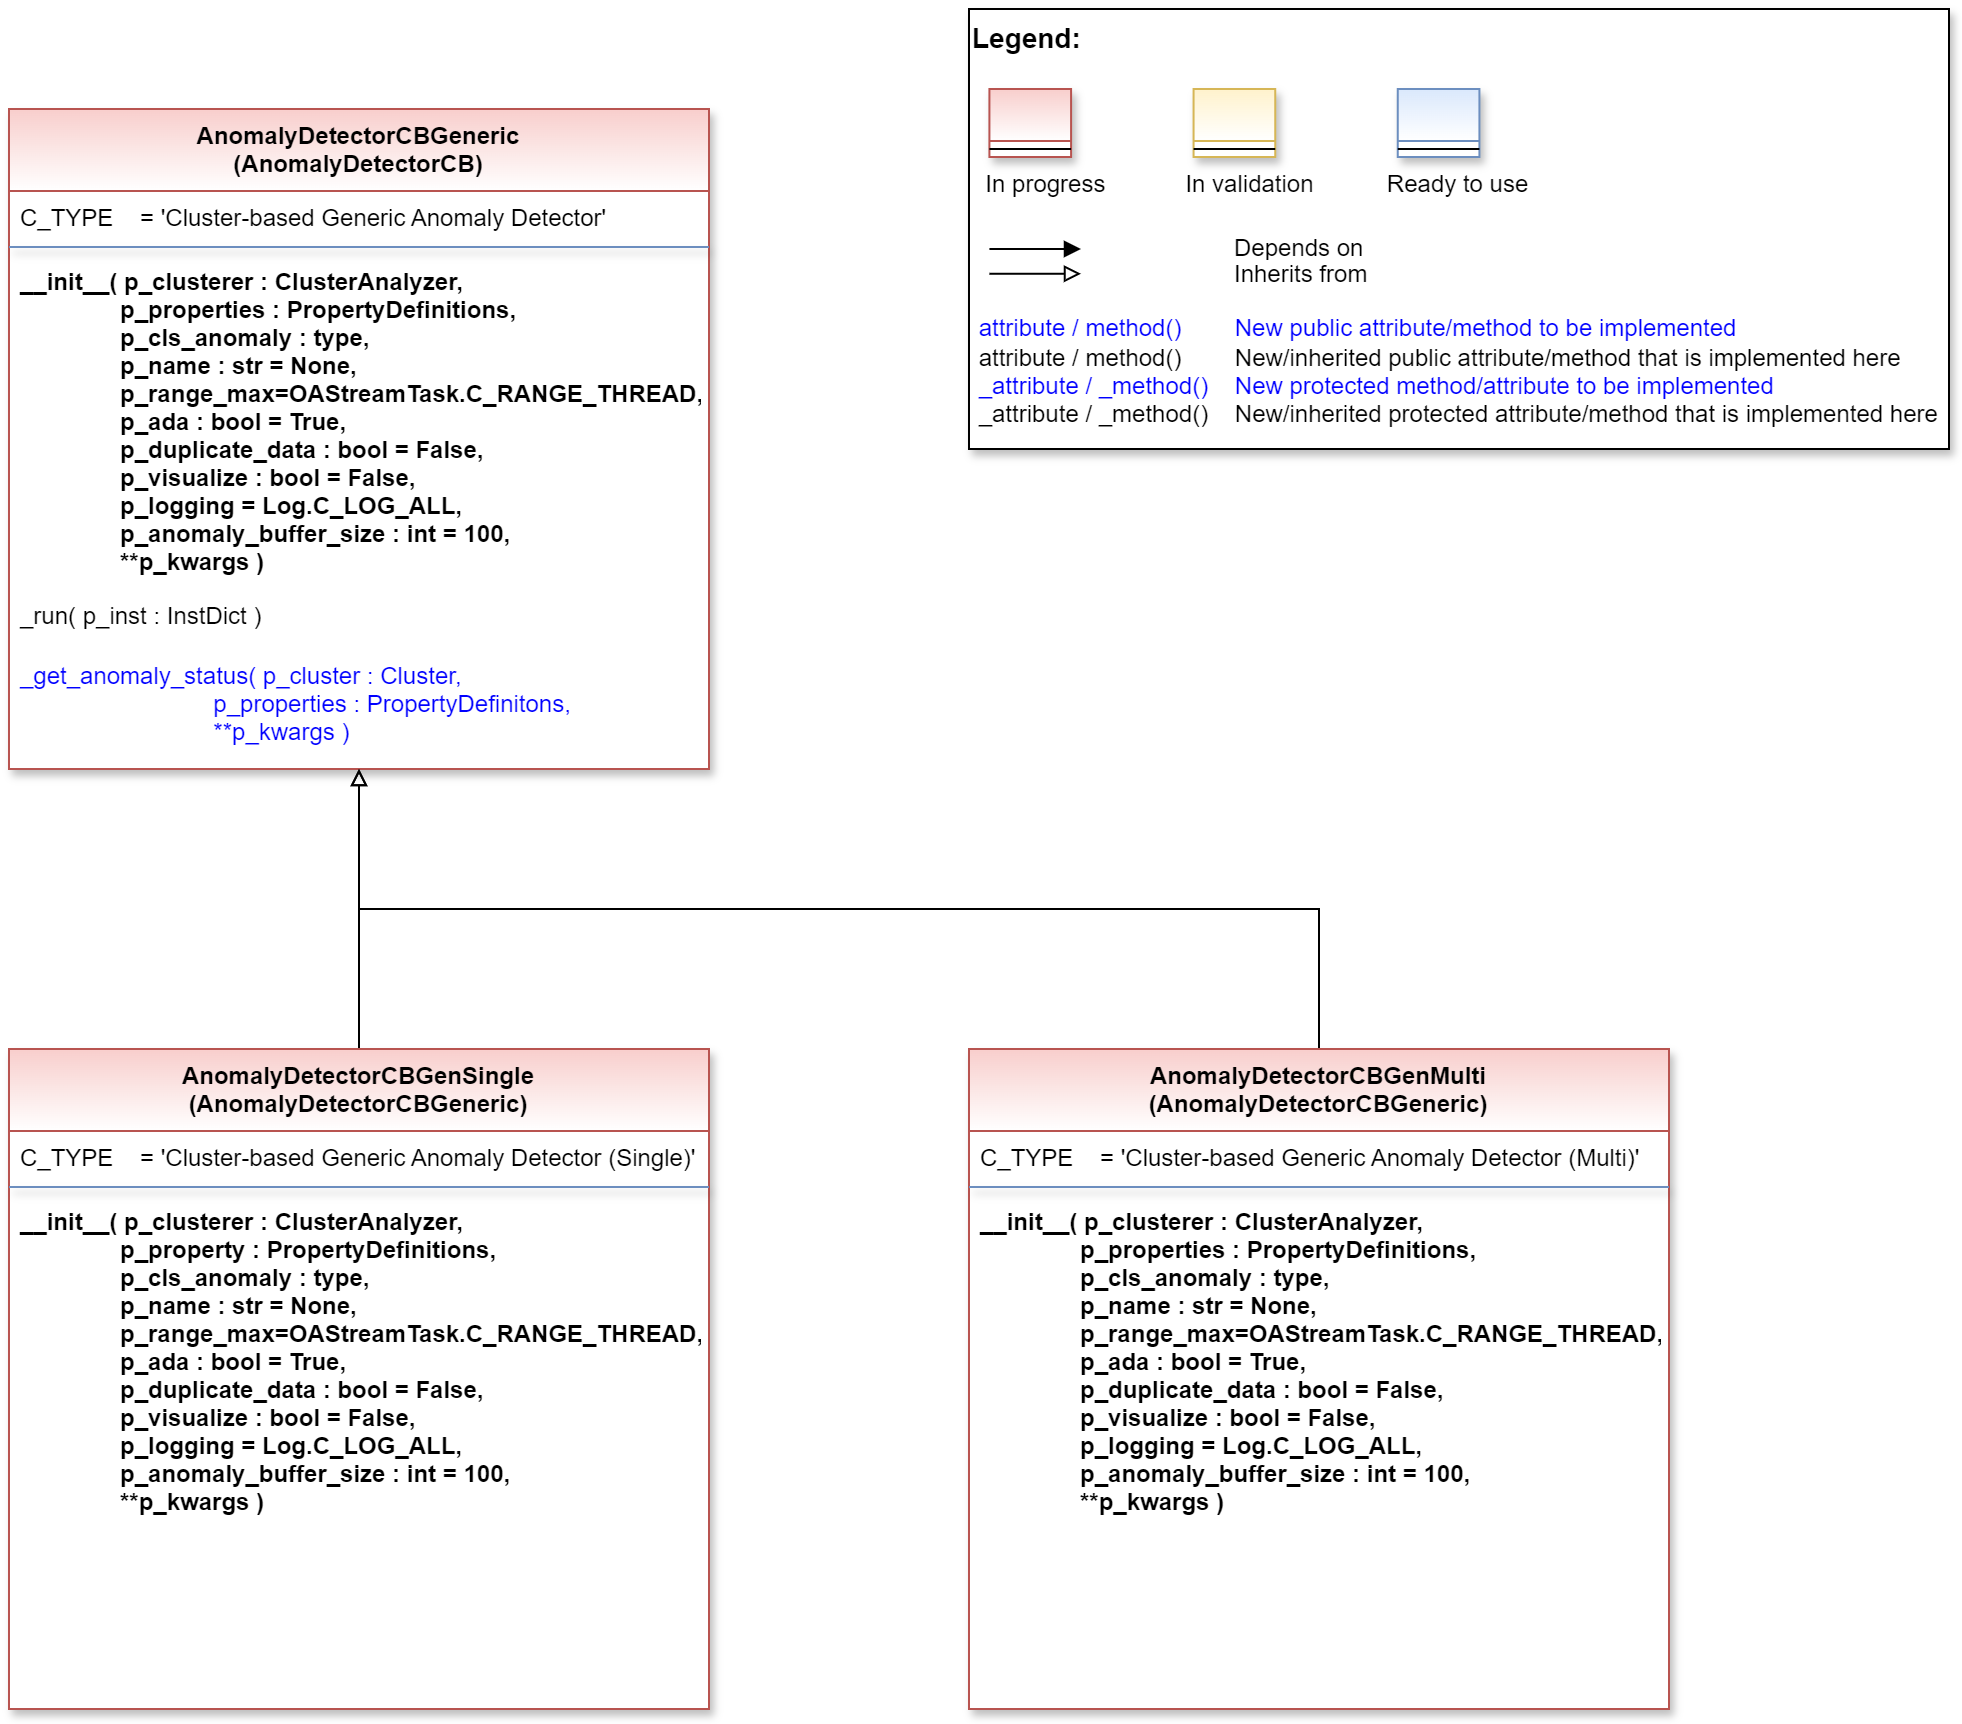

The diagram above was exported from draw.io. Its source (the exported page's mxGraphModel, read from the mxfile embedded in the PNG):
<mxGraphModel dx="1050" dy="621" grid="1" gridSize="10" guides="1" tooltips="1" connect="1" arrows="1" fold="1" page="1" pageScale="1" pageWidth="2336" pageHeight="1654" math="0" shadow="0">
  <root>
    <mxCell id="0" />
    <mxCell id="1" parent="0" />
    <mxCell id="2" value="" style="group" vertex="1" connectable="0" parent="1">
      <mxGeometry x="520" y="40" width="490" height="220" as="geometry" />
    </mxCell>
    <mxCell id="3" value="&lt;font color=&quot;#000000&quot; size=&quot;1&quot;&gt;&lt;b style=&quot;font-size: 14px&quot;&gt;Legend:&lt;br&gt;&lt;/b&gt;&lt;/font&gt;&lt;br&gt;&lt;br&gt;&lt;br&gt;&lt;font color=&quot;#0000ff&quot; style=&quot;font-size: 6px&quot;&gt;&lt;br&gt;&lt;/font&gt;&lt;span style=&quot;color: rgb(0 , 0 , 0)&quot;&gt;&lt;font style=&quot;font-size: 4px&quot;&gt;&amp;nbsp; &amp;nbsp;&lt;/font&gt;&amp;nbsp;In progress&amp;nbsp; &amp;nbsp; &amp;nbsp; &amp;nbsp; &amp;nbsp; &amp;nbsp; In validation&amp;nbsp; &amp;nbsp; &amp;nbsp; &amp;nbsp; &amp;nbsp; &amp;nbsp;Ready to use&lt;/span&gt;&lt;font color=&quot;#000000&quot;&gt;&amp;nbsp;&lt;br&gt;&lt;/font&gt;&lt;font color=&quot;#0000ff&quot;&gt;&lt;br&gt;&lt;br&gt;&lt;br&gt;&lt;br&gt;&amp;nbsp;attribute / method()&amp;nbsp; &amp;nbsp; &amp;nbsp; &amp;nbsp; New public attribute/method to be implemented&lt;/font&gt;&lt;br&gt;&lt;font color=&quot;#000000&quot;&gt;&amp;nbsp;&lt;/font&gt;&lt;font color=&quot;#000000&quot;&gt;attribute / method()&lt;span&gt; &lt;/span&gt;&amp;nbsp; &amp;nbsp; &amp;nbsp; &amp;nbsp;New/inherited public attribute/method that is implemented here&lt;br&gt;&lt;/font&gt;&lt;font color=&quot;#0000ff&quot;&gt;&amp;nbsp;_attribute /&amp;nbsp;&lt;/font&gt;&lt;font color=&quot;#0000ff&quot;&gt;_method()&amp;nbsp; &amp;nbsp; New protected method/attribute to be implemented&lt;/font&gt;&lt;br&gt;&lt;font color=&quot;#000000&quot;&gt;&amp;nbsp;_attribute / _method()&amp;nbsp; &amp;nbsp; New/inherited protected attribute/method that is implemented here&lt;br&gt;&lt;/font&gt;&lt;font color=&quot;#000000&quot;&gt;&lt;br&gt;&lt;br&gt;&lt;br&gt;&lt;br&gt;&lt;br&gt;&lt;/font&gt;" style="text;html=1;align=left;verticalAlign=top;whiteSpace=wrap;rounded=0;fontColor=#006600;strokeColor=#000000;shadow=1;fillColor=#ffffff;" vertex="1" parent="2">
      <mxGeometry width="489.99999999999994" height="220" as="geometry" />
    </mxCell>
    <mxCell id="4" value="Depends on" style="endArrow=block;html=1;labelPosition=right;verticalLabelPosition=middle;align=left;verticalAlign=middle;endFill=1;fontSize=12;" edge="1" parent="2">
      <mxGeometry x="-1623.1249999999998" y="-2180" width="51.041666666666664" height="50" as="geometry">
        <mxPoint x="10.20802398989899" y="120.00301587301601" as="sourcePoint" />
        <mxPoint x="55.990852272727174" y="120.00301587301601" as="targetPoint" />
        <mxPoint x="98" as="offset" />
        <Array as="points">
          <mxPoint x="30.624999999999996" y="120" />
        </Array>
      </mxGeometry>
    </mxCell>
    <mxCell id="5" value="Inherits from" style="endArrow=block;html=1;labelPosition=right;verticalLabelPosition=middle;align=left;verticalAlign=middle;endFill=0;fontSize=12;" edge="1" parent="2">
      <mxGeometry x="-1623.1249999999998" y="-2180" width="51.041666666666664" height="50" as="geometry">
        <mxPoint x="10.20802398989899" y="132.3846031746034" as="sourcePoint" />
        <mxPoint x="55.990852272727174" y="132.3846031746034" as="targetPoint" />
        <mxPoint x="98" y="1" as="offset" />
      </mxGeometry>
    </mxCell>
    <mxCell id="6" value="" style="swimlane;fontStyle=3;align=center;verticalAlign=top;childLayout=stackLayout;horizontal=1;startSize=26;horizontalStack=0;resizeParent=1;resizeLast=0;collapsible=1;marginBottom=0;rounded=0;shadow=1;strokeWidth=1;fillColor=#f8cecc;strokeColor=#b85450;gradientColor=#ffffff;swimlaneFillColor=#ffffff;" vertex="1" parent="2">
      <mxGeometry x="10.208333333333332" y="40" width="40.83333333333333" height="34" as="geometry">
        <mxRectangle x="230" y="140" width="160" height="26" as="alternateBounds" />
      </mxGeometry>
    </mxCell>
    <mxCell id="7" value="" style="line;html=1;strokeWidth=1;align=left;verticalAlign=middle;spacingTop=-1;spacingLeft=3;spacingRight=3;rotatable=0;labelPosition=right;points=[];portConstraint=eastwest;" vertex="1" parent="6">
      <mxGeometry y="26" width="40.83333333333333" height="8" as="geometry" />
    </mxCell>
    <mxCell id="8" value="" style="swimlane;fontStyle=3;align=center;verticalAlign=top;childLayout=stackLayout;horizontal=1;startSize=26;horizontalStack=0;resizeParent=1;resizeLast=0;collapsible=1;marginBottom=0;rounded=0;shadow=1;strokeWidth=1;fillColor=#fff2cc;strokeColor=#d6b656;gradientColor=#ffffff;swimlaneFillColor=#ffffff;" vertex="1" parent="2">
      <mxGeometry x="112.29166666666666" y="40" width="40.83333333333333" height="34" as="geometry">
        <mxRectangle x="230" y="140" width="160" height="26" as="alternateBounds" />
      </mxGeometry>
    </mxCell>
    <mxCell id="9" value="" style="line;html=1;strokeWidth=1;align=left;verticalAlign=middle;spacingTop=-1;spacingLeft=3;spacingRight=3;rotatable=0;labelPosition=right;points=[];portConstraint=eastwest;" vertex="1" parent="8">
      <mxGeometry y="26" width="40.83333333333333" height="8" as="geometry" />
    </mxCell>
    <mxCell id="10" value="" style="swimlane;fontStyle=3;align=center;verticalAlign=top;childLayout=stackLayout;horizontal=1;startSize=26;horizontalStack=0;resizeParent=1;resizeLast=0;collapsible=1;marginBottom=0;rounded=0;shadow=1;strokeWidth=1;fillColor=#dae8fc;strokeColor=#6c8ebf;gradientColor=#ffffff;swimlaneFillColor=#ffffff;" vertex="1" parent="2">
      <mxGeometry x="214.37499999999997" y="40" width="40.83333333333333" height="34" as="geometry">
        <mxRectangle x="230" y="140" width="160" height="26" as="alternateBounds" />
      </mxGeometry>
    </mxCell>
    <mxCell id="11" value="" style="line;html=1;strokeWidth=1;align=left;verticalAlign=middle;spacingTop=-1;spacingLeft=3;spacingRight=3;rotatable=0;labelPosition=right;points=[];portConstraint=eastwest;" vertex="1" parent="10">
      <mxGeometry y="26" width="40.83333333333333" height="8" as="geometry" />
    </mxCell>
    <mxCell id="12" value="AnomalyDetectorCBGeneric&#10;(AnomalyDetectorCB)" style="swimlane;align=center;verticalAlign=top;childLayout=stackLayout;horizontal=1;startSize=41;horizontalStack=0;resizeParent=1;resizeLast=0;collapsible=1;marginBottom=0;rounded=0;shadow=1;strokeWidth=1;fillColor=#f8cecc;strokeColor=#b85450;swimlaneFillColor=#ffffff;gradientColor=#FFFFFF;" vertex="1" parent="1">
      <mxGeometry x="40" y="90" width="350" height="330" as="geometry">
        <mxRectangle x="230" y="140" width="160" height="26" as="alternateBounds" />
      </mxGeometry>
    </mxCell>
    <mxCell id="13" value="C_TYPE    = 'Cluster-based Generic Anomaly Detector'" style="text;align=left;verticalAlign=top;spacingLeft=4;spacingRight=4;overflow=hidden;rotatable=0;points=[[0,0.5],[1,0.5]];portConstraint=eastwest;" vertex="1" parent="12">
      <mxGeometry y="41" width="350" height="24" as="geometry" />
    </mxCell>
    <mxCell id="14" value="" style="line;html=1;strokeWidth=1;align=center;verticalAlign=top;spacingTop=-1;spacingLeft=3;spacingRight=3;rotatable=0;labelPosition=right;points=[];portConstraint=eastwest;rounded=0;shadow=1;strokeColor=#6c8ebf;swimlaneFillColor=#ffffff;fontFamily=Helvetica;fontSize=12;fontColor=default;fontStyle=3;fillColor=#dae8fc;gradientColor=#ffffff;" vertex="1" parent="12">
      <mxGeometry y="65" width="350" height="8" as="geometry" />
    </mxCell>
    <mxCell id="15" value="__init__( p_clusterer : ClusterAnalyzer,&#10;               p_properties : PropertyDefinitions,&#10;               p_cls_anomaly : type,&#10;               p_name : str = None,&#10;               p_range_max=OAStreamTask.C_RANGE_THREAD,&#10;               p_ada : bool = True,&#10;               p_duplicate_data : bool = False,&#10;               p_visualize : bool = False,&#10;               p_logging = Log.C_LOG_ALL,&#10;               p_anomaly_buffer_size : int = 100,&#10;               **p_kwargs )" style="text;align=left;verticalAlign=top;spacingLeft=4;spacingRight=4;overflow=hidden;rotatable=0;points=[[0,0.5],[1,0.5]];portConstraint=eastwest;fontStyle=1" vertex="1" parent="12">
      <mxGeometry y="73" width="350" height="167" as="geometry" />
    </mxCell>
    <mxCell id="16" style="edgeStyle=orthogonalEdgeStyle;rounded=0;orthogonalLoop=1;jettySize=auto;html=1;entryX=0.5;entryY=1;entryDx=0;entryDy=0;endArrow=block;endFill=0;" edge="1" source="17" target="12" parent="1">
      <mxGeometry relative="1" as="geometry" />
    </mxCell>
    <mxCell id="17" value="AnomalyDetectorCBGenSingle&#10;(AnomalyDetectorCBGeneric)" style="swimlane;align=center;verticalAlign=top;childLayout=stackLayout;horizontal=1;startSize=41;horizontalStack=0;resizeParent=1;resizeLast=0;collapsible=1;marginBottom=0;rounded=0;shadow=1;strokeWidth=1;fillColor=#f8cecc;strokeColor=#b85450;swimlaneFillColor=#ffffff;gradientColor=#FFFFFF;" vertex="1" parent="1">
      <mxGeometry x="40" y="560" width="350" height="330" as="geometry">
        <mxRectangle x="230" y="140" width="160" height="26" as="alternateBounds" />
      </mxGeometry>
    </mxCell>
    <mxCell id="18" value="C_TYPE    = 'Cluster-based Generic Anomaly Detector (Single)'" style="text;align=left;verticalAlign=top;spacingLeft=4;spacingRight=4;overflow=hidden;rotatable=0;points=[[0,0.5],[1,0.5]];portConstraint=eastwest;" vertex="1" parent="17">
      <mxGeometry y="41" width="350" height="24" as="geometry" />
    </mxCell>
    <mxCell id="19" value="" style="line;html=1;strokeWidth=1;align=center;verticalAlign=top;spacingTop=-1;spacingLeft=3;spacingRight=3;rotatable=0;labelPosition=right;points=[];portConstraint=eastwest;rounded=0;shadow=1;strokeColor=#6c8ebf;swimlaneFillColor=#ffffff;fontFamily=Helvetica;fontSize=12;fontColor=default;fontStyle=3;fillColor=#dae8fc;gradientColor=#ffffff;" vertex="1" parent="17">
      <mxGeometry y="65" width="350" height="8" as="geometry" />
    </mxCell>
    <mxCell id="20" value="__init__( p_clusterer : ClusterAnalyzer,&#10;               p_property : PropertyDefinitions,&#10;               p_cls_anomaly : type,&#10;               p_name : str = None,&#10;               p_range_max=OAStreamTask.C_RANGE_THREAD,&#10;               p_ada : bool = True,&#10;               p_duplicate_data : bool = False,&#10;               p_visualize : bool = False,&#10;               p_logging = Log.C_LOG_ALL,&#10;               p_anomaly_buffer_size : int = 100,&#10;               **p_kwargs )" style="text;align=left;verticalAlign=top;spacingLeft=4;spacingRight=4;overflow=hidden;rotatable=0;points=[[0,0.5],[1,0.5]];portConstraint=eastwest;fontStyle=1" vertex="1" parent="17">
      <mxGeometry y="73" width="350" height="167" as="geometry" />
    </mxCell>
    <mxCell id="21" style="edgeStyle=orthogonalEdgeStyle;rounded=0;orthogonalLoop=1;jettySize=auto;html=1;entryX=0.5;entryY=1;entryDx=0;entryDy=0;endArrow=block;endFill=0;" edge="1" source="22" target="12" parent="1">
      <mxGeometry relative="1" as="geometry">
        <Array as="points">
          <mxPoint x="695" y="490" />
          <mxPoint x="215" y="490" />
        </Array>
      </mxGeometry>
    </mxCell>
    <mxCell id="22" value="AnomalyDetectorCBGenMulti&#10;(AnomalyDetectorCBGeneric)" style="swimlane;align=center;verticalAlign=top;childLayout=stackLayout;horizontal=1;startSize=41;horizontalStack=0;resizeParent=1;resizeLast=0;collapsible=1;marginBottom=0;rounded=0;shadow=1;strokeWidth=1;fillColor=#f8cecc;strokeColor=#b85450;swimlaneFillColor=#ffffff;gradientColor=#FFFFFF;" vertex="1" parent="1">
      <mxGeometry x="520" y="560" width="350" height="330" as="geometry">
        <mxRectangle x="230" y="140" width="160" height="26" as="alternateBounds" />
      </mxGeometry>
    </mxCell>
    <mxCell id="23" value="C_TYPE    = 'Cluster-based Generic Anomaly Detector (Multi)'" style="text;align=left;verticalAlign=top;spacingLeft=4;spacingRight=4;overflow=hidden;rotatable=0;points=[[0,0.5],[1,0.5]];portConstraint=eastwest;" vertex="1" parent="22">
      <mxGeometry y="41" width="350" height="24" as="geometry" />
    </mxCell>
    <mxCell id="24" value="" style="line;html=1;strokeWidth=1;align=center;verticalAlign=top;spacingTop=-1;spacingLeft=3;spacingRight=3;rotatable=0;labelPosition=right;points=[];portConstraint=eastwest;rounded=0;shadow=1;strokeColor=#6c8ebf;swimlaneFillColor=#ffffff;fontFamily=Helvetica;fontSize=12;fontColor=default;fontStyle=3;fillColor=#dae8fc;gradientColor=#ffffff;" vertex="1" parent="22">
      <mxGeometry y="65" width="350" height="8" as="geometry" />
    </mxCell>
    <mxCell id="25" value="__init__( p_clusterer : ClusterAnalyzer,&#10;               p_properties : PropertyDefinitions,&#10;               p_cls_anomaly : type,&#10;               p_name : str = None,&#10;               p_range_max=OAStreamTask.C_RANGE_THREAD,&#10;               p_ada : bool = True,&#10;               p_duplicate_data : bool = False,&#10;               p_visualize : bool = False,&#10;               p_logging = Log.C_LOG_ALL,&#10;               p_anomaly_buffer_size : int = 100,&#10;               **p_kwargs )" style="text;align=left;verticalAlign=top;spacingLeft=4;spacingRight=4;overflow=hidden;rotatable=0;points=[[0,0.5],[1,0.5]];portConstraint=eastwest;fontStyle=1" vertex="1" parent="22">
      <mxGeometry y="73" width="350" height="167" as="geometry" />
    </mxCell>
    <mxCell id="26" value="_run( p_inst : InstDict )" style="text;align=left;verticalAlign=top;spacingLeft=4;spacingRight=4;overflow=hidden;rotatable=0;points=[[0,0.5],[1,0.5]];portConstraint=eastwest;shadow=1;" vertex="1" parent="1">
      <mxGeometry x="40" y="330" width="350" height="30" as="geometry" />
    </mxCell>
    <mxCell id="27" value="_get_anomaly_status( p_cluster : Cluster,&#10;                             p_properties : PropertyDefinitons,&#10;                             **p_kwargs )" style="text;align=left;verticalAlign=top;spacingLeft=4;spacingRight=4;overflow=hidden;rotatable=0;points=[[0,0.5],[1,0.5]];portConstraint=eastwest;shadow=1;fontColor=#0000FF;" vertex="1" parent="1">
      <mxGeometry x="40" y="360" width="350" height="56" as="geometry" />
    </mxCell>
  </root>
</mxGraphModel>